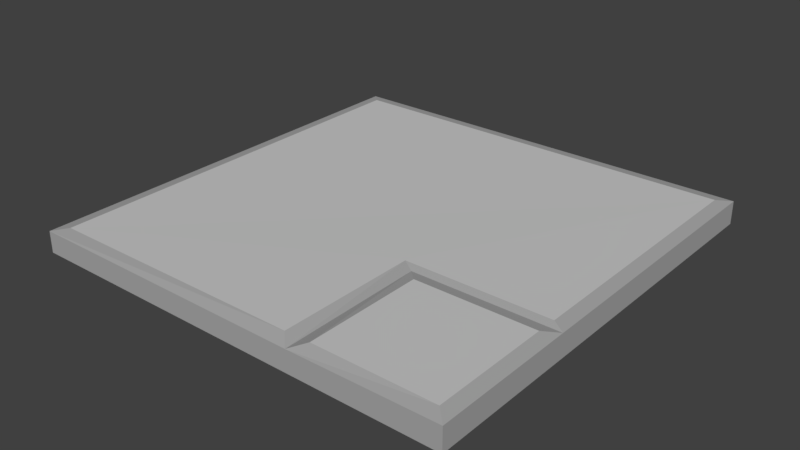 # Source: Floor_Inner_Corner_Tile.blend  (saved by Blender 2.79.0; exported with 4.5.12 LTS)
import bpy
from mathutils import Matrix  # noqa: F401  (used for matrix-valued properties, if any)

bpy.ops.wm.read_factory_settings(use_empty=True)
scene = bpy.context.scene
scene.name = 'Scene'

# ---- collections
col_collection_1 = bpy.data.collections.new('Collection 1'); scene.collection.children.link(col_collection_1)

# ---- materials (node trees are filled in below, after node groups)
mat_stone_highlight = bpy.data.materials.new('Stone Highlight')
mat_stone_highlight.alpha_threshold = 0.0
mat_stone_highlight.use_transparent_shadow = False
mat_stone_highlight.diffuse_color = (0.402, 0.402, 0.402, 1.0)
mat_stone_highlight.roughness = 0.5
mat_stone = bpy.data.materials.new('Stone')
mat_stone.alpha_threshold = 0.0
mat_stone.use_transparent_shadow = False
mat_stone.diffuse_color = (0.5926, 0.5926, 0.5926, 1.0)
mat_stone.roughness = 0.5
mat_stone.line_color = (0.0, 0.0, 0.0, 1.0)

# ---- material node trees

# ---- world
world_world = bpy.data.worlds.new('World'); scene.world = world_world
world_world.color = (0.05088, 0.05088, 0.05088)
world_world.use_sun_shadow = False
world_world.sun_shadow_jitter_overblur = 0.0
world_world.cycles.sampling_method = 'MANUAL'

# ---- meshes
me_cube_001 = bpy.data.meshes.new('Cube.001')
me_cube_001.from_pydata([(-1.0, -1.0, -1.126), (-1.0, -1.0, 0.7175), (-1.0, 1.0, -1.126), (-1.0, 1.0, 0.7175), (1.0, -1.0, -1.126), (1.0, -1.0, 0.8742), (1.0, 1.0, -1.126), (1.0, 1.0, 0.8742), (0.9409, 0.9409, 1.067), (1.0, -0.3333, 0.8742), (0.3333, -1.0, 0.7175), (0.3333, -0.3333, 0.8742), (0.9409, -0.3925, 1.126), (0.9409, -0.9409, 1.126), (0.3925, -0.9409, 1.126), (0.3925, -0.3925, 1.126), (0.9409, -0.298, 1.067), (-0.9409, 0.9409, 0.9103), (0.2742, -0.9409, 1.067), (0.2742, -0.298, 1.067), (-0.9409, -0.9409, 0.9103)], [], [(19, 18, 10, 11), (6, 7, 9, 5, 4), (4, 5, 10, 1, 0), (2, 6, 4, 0), (5, 9, 12, 13), (12, 15, 14, 13), (11, 10, 14, 15), (10, 5, 13, 14), (9, 11, 15, 12), (2, 3, 7, 6), (2, 0, 1, 3), (8, 7, 3, 17), (20, 17, 3, 1), (16, 9, 7, 8), (18, 19, 16, 8, 17, 20), (18, 20, 1, 10), (9, 16, 19, 11)])
me_cube_001.polygons.foreach_set('material_index', [0, 0, 0, 0, 0, 1, 0, 0, 0, 0, 0, 0, 0, 0, 1, 0, 0])
me_cube_001.materials.append(mat_stone_highlight)
me_cube_001.materials.append(mat_stone)
me_cube_001.use_remesh_preserve_volume = False
me_cube_001.use_remesh_preserve_attributes = False
me_cube_001.use_mirror_vertex_groups = False
me_cube_001.update()

# ---- objects
ob_cube = bpy.data.objects.new('Cube', me_cube_001)

# ---- transforms, parenting, visibility, modifiers, constraints
ob_cube.location = (0.0, 0.0, -0.06)
ob_cube.scale = (1.0, 1.0, 0.05329)
ob_cube.lineart.crease_threshold = 0.0

# ---- collection membership
col_collection_1.objects.link(ob_cube)

# ---- scene / render settings (as saved in the file)
scene.frame_start = 1; scene.frame_end = 250; scene.frame_set(103)
scene.render.engine = 'BLENDER_EEVEE_NEXT'
scene.render.resolution_percentage = 50
scene.render.dither_intensity = 0.0
scene.cycles.use_denoising = False
scene.cycles.samples = 128
scene.cycles.sampling_pattern = 'TABULATED_SOBOL'
scene.cycles.use_adaptive_sampling = False
scene.cycles.use_light_tree = False
scene.cycles.blur_glossy = 0.0
scene.cycles.sample_clamp_indirect = 0.0
scene.view_settings.view_transform = 'Standard'
bpy.context.view_layer.update()

# ---- added for rendering (the .blend has no active camera and no usable light): camera, sun
cam_auto = bpy.data.cameras.new('AutoCamera')
cam_auto.lens = 50.0
cam_auto.sensor_width = 36.0
cam_auto.clip_end = 1000.0
ob_auto_camera = bpy.data.objects.new('AutoCamera', cam_auto)
scene.collection.objects.link(ob_auto_camera)
ob_auto_camera.location = (2.61928, -3.14314, 2.03543)
ob_auto_camera.rotation_euler = (1.09748, -7.21219e-08, 0.694738)
scene.camera = ob_auto_camera
light_auto_sun = bpy.data.lights.new('AutoSun', 'SUN')
light_auto_sun.energy = 3.0
light_auto_sun.angle = 0.0523599
ob_auto_sun = bpy.data.objects.new('AutoSun', light_auto_sun)
scene.collection.objects.link(ob_auto_sun)
ob_auto_sun.rotation_euler = (0.872665, 0.174533, 0.523599)
bpy.context.view_layer.update()
